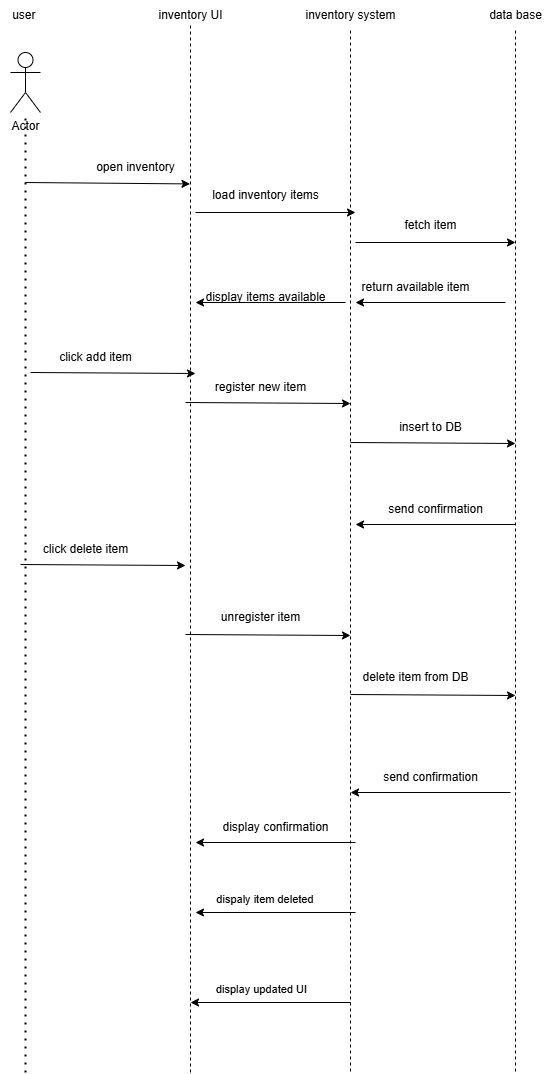

The diagram above was exported from draw.io. Its source (the exported page's mxGraphModel, read from the mxfile embedded in the PNG):
<mxGraphModel dx="1034" dy="574" grid="1" gridSize="10" guides="1" tooltips="1" connect="1" arrows="1" fold="1" page="1" pageScale="1" pageWidth="827" pageHeight="1169" math="0" shadow="0">
  <root>
    <mxCell id="0" />
    <mxCell id="1" parent="0" />
    <mxCell id="6x-5eYEEsyl2YXIPv84R-1" value="user&amp;nbsp;" style="text;html=1;align=center;verticalAlign=middle;resizable=0;points=[];autosize=1;strokeColor=none;fillColor=none;labelBackgroundColor=none;" parent="1" vertex="1">
      <mxGeometry x="45" y="38" width="50" height="30" as="geometry" />
    </mxCell>
    <mxCell id="6x-5eYEEsyl2YXIPv84R-2" value="inventory UI" style="text;html=1;align=center;verticalAlign=middle;resizable=0;points=[];autosize=1;strokeColor=none;fillColor=none;labelBackgroundColor=none;" parent="1" vertex="1">
      <mxGeometry x="190" y="38" width="90" height="30" as="geometry" />
    </mxCell>
    <mxCell id="6x-5eYEEsyl2YXIPv84R-14" style="edgeStyle=orthogonalEdgeStyle;rounded=0;orthogonalLoop=1;jettySize=auto;html=1;dashed=1;endArrow=none;startFill=0;labelBackgroundColor=none;fontColor=default;" parent="1" source="6x-5eYEEsyl2YXIPv84R-3" edge="1">
      <mxGeometry relative="1" as="geometry">
        <mxPoint x="395" y="1110" as="targetPoint" />
      </mxGeometry>
    </mxCell>
    <mxCell id="6x-5eYEEsyl2YXIPv84R-3" value="inventory system" style="text;html=1;align=center;verticalAlign=middle;resizable=0;points=[];autosize=1;strokeColor=none;fillColor=none;labelBackgroundColor=none;" parent="1" vertex="1">
      <mxGeometry x="340" y="38" width="110" height="30" as="geometry" />
    </mxCell>
    <mxCell id="6x-5eYEEsyl2YXIPv84R-15" style="edgeStyle=orthogonalEdgeStyle;rounded=0;orthogonalLoop=1;jettySize=auto;html=1;dashed=1;endArrow=none;startFill=0;labelBackgroundColor=none;fontColor=default;" parent="1" source="6x-5eYEEsyl2YXIPv84R-4" edge="1">
      <mxGeometry relative="1" as="geometry">
        <mxPoint x="560" y="1110" as="targetPoint" />
        <mxPoint x="560" y="130" as="sourcePoint" />
      </mxGeometry>
    </mxCell>
    <mxCell id="6x-5eYEEsyl2YXIPv84R-4" value="data base" style="text;html=1;align=center;verticalAlign=middle;resizable=0;points=[];autosize=1;strokeColor=none;fillColor=none;labelBackgroundColor=none;" parent="1" vertex="1">
      <mxGeometry x="520" y="38" width="80" height="30" as="geometry" />
    </mxCell>
    <mxCell id="6x-5eYEEsyl2YXIPv84R-5" value="Actor" style="shape=umlActor;verticalLabelPosition=bottom;verticalAlign=top;html=1;outlineConnect=0;fillStyle=solid;labelBackgroundColor=none;" parent="1" vertex="1">
      <mxGeometry x="55" y="90" width="30" height="60" as="geometry" />
    </mxCell>
    <mxCell id="6x-5eYEEsyl2YXIPv84R-6" value="" style="endArrow=none;dashed=1;html=1;dashPattern=1 3;strokeWidth=2;rounded=0;labelBackgroundColor=none;fontColor=default;" parent="1" target="6x-5eYEEsyl2YXIPv84R-5" edge="1">
      <mxGeometry width="50" height="50" relative="1" as="geometry">
        <mxPoint x="70" y="1110" as="sourcePoint" />
        <mxPoint x="270" y="240" as="targetPoint" />
      </mxGeometry>
    </mxCell>
    <mxCell id="6x-5eYEEsyl2YXIPv84R-7" value="" style="endArrow=classic;html=1;rounded=0;entryX=1.045;entryY=1.047;entryDx=0;entryDy=0;entryPerimeter=0;labelBackgroundColor=none;fontColor=default;" parent="1" target="6x-5eYEEsyl2YXIPv84R-8" edge="1">
      <mxGeometry width="50" height="50" relative="1" as="geometry">
        <mxPoint x="70" y="220" as="sourcePoint" />
        <mxPoint x="200" y="220" as="targetPoint" />
      </mxGeometry>
    </mxCell>
    <mxCell id="6x-5eYEEsyl2YXIPv84R-8" value="open inventory" style="text;html=1;align=center;verticalAlign=middle;resizable=0;points=[];autosize=1;strokeColor=none;fillColor=none;labelBackgroundColor=none;" parent="1" vertex="1">
      <mxGeometry x="130" y="190" width="100" height="30" as="geometry" />
    </mxCell>
    <mxCell id="6x-5eYEEsyl2YXIPv84R-11" value="" style="endArrow=none;dashed=1;html=1;rounded=0;labelBackgroundColor=none;fontColor=default;" parent="1" edge="1">
      <mxGeometry width="50" height="50" relative="1" as="geometry">
        <mxPoint x="235" y="1110" as="sourcePoint" />
        <mxPoint x="235" y="60" as="targetPoint" />
      </mxGeometry>
    </mxCell>
    <mxCell id="6x-5eYEEsyl2YXIPv84R-12" value="" style="endArrow=classic;html=1;rounded=0;labelBackgroundColor=none;fontColor=default;" parent="1" edge="1">
      <mxGeometry width="50" height="50" relative="1" as="geometry">
        <mxPoint x="240" y="250" as="sourcePoint" />
        <mxPoint x="400" y="250" as="targetPoint" />
      </mxGeometry>
    </mxCell>
    <mxCell id="6x-5eYEEsyl2YXIPv84R-13" value="load inventory items" style="text;html=1;align=center;verticalAlign=middle;resizable=0;points=[];autosize=1;strokeColor=none;fillColor=none;labelBackgroundColor=none;" parent="1" vertex="1">
      <mxGeometry x="245" y="218" width="130" height="30" as="geometry" />
    </mxCell>
    <mxCell id="6x-5eYEEsyl2YXIPv84R-16" value="" style="endArrow=classic;html=1;rounded=0;labelBackgroundColor=none;fontColor=default;" parent="1" edge="1">
      <mxGeometry width="50" height="50" relative="1" as="geometry">
        <mxPoint x="400" y="280" as="sourcePoint" />
        <mxPoint x="560" y="280" as="targetPoint" />
      </mxGeometry>
    </mxCell>
    <mxCell id="6x-5eYEEsyl2YXIPv84R-17" value="fetch item" style="text;html=1;align=center;verticalAlign=middle;resizable=0;points=[];autosize=1;strokeColor=none;fillColor=none;labelBackgroundColor=none;" parent="1" vertex="1">
      <mxGeometry x="435" y="248" width="80" height="30" as="geometry" />
    </mxCell>
    <mxCell id="6x-5eYEEsyl2YXIPv84R-18" value="" style="endArrow=classic;html=1;rounded=0;labelBackgroundColor=none;fontColor=default;" parent="1" edge="1">
      <mxGeometry width="50" height="50" relative="1" as="geometry">
        <mxPoint x="550" y="340" as="sourcePoint" />
        <mxPoint x="400" y="340" as="targetPoint" />
      </mxGeometry>
    </mxCell>
    <mxCell id="6x-5eYEEsyl2YXIPv84R-19" value="return available item" style="text;html=1;align=center;verticalAlign=middle;resizable=0;points=[];autosize=1;strokeColor=none;fillColor=none;labelBackgroundColor=none;" parent="1" vertex="1">
      <mxGeometry x="395" y="310" width="130" height="30" as="geometry" />
    </mxCell>
    <mxCell id="6x-5eYEEsyl2YXIPv84R-20" value="" style="endArrow=classic;html=1;rounded=0;labelBackgroundColor=none;fontColor=default;" parent="1" edge="1">
      <mxGeometry width="50" height="50" relative="1" as="geometry">
        <mxPoint x="390" y="340" as="sourcePoint" />
        <mxPoint x="240" y="340" as="targetPoint" />
      </mxGeometry>
    </mxCell>
    <mxCell id="6x-5eYEEsyl2YXIPv84R-21" value="display items available" style="text;html=1;align=center;verticalAlign=middle;resizable=0;points=[];autosize=1;strokeColor=none;fillColor=none;labelBackgroundColor=none;" parent="1" vertex="1">
      <mxGeometry x="240" y="320" width="140" height="30" as="geometry" />
    </mxCell>
    <mxCell id="6x-5eYEEsyl2YXIPv84R-22" value="" style="endArrow=classic;html=1;rounded=0;entryX=1.045;entryY=1.047;entryDx=0;entryDy=0;entryPerimeter=0;labelBackgroundColor=none;fontColor=default;" parent="1" edge="1">
      <mxGeometry width="50" height="50" relative="1" as="geometry">
        <mxPoint x="75" y="410" as="sourcePoint" />
        <mxPoint x="240" y="411" as="targetPoint" />
      </mxGeometry>
    </mxCell>
    <mxCell id="6x-5eYEEsyl2YXIPv84R-23" value="click add item" style="text;html=1;align=center;verticalAlign=middle;resizable=0;points=[];autosize=1;strokeColor=none;fillColor=none;labelBackgroundColor=none;" parent="1" vertex="1">
      <mxGeometry x="90" y="380" width="100" height="30" as="geometry" />
    </mxCell>
    <mxCell id="6x-5eYEEsyl2YXIPv84R-25" value="" style="endArrow=classic;html=1;rounded=0;entryX=1.045;entryY=1.047;entryDx=0;entryDy=0;entryPerimeter=0;labelBackgroundColor=none;fontColor=default;" parent="1" edge="1">
      <mxGeometry width="50" height="50" relative="1" as="geometry">
        <mxPoint x="230" y="440" as="sourcePoint" />
        <mxPoint x="395" y="441" as="targetPoint" />
      </mxGeometry>
    </mxCell>
    <mxCell id="6x-5eYEEsyl2YXIPv84R-26" value="register new item" style="text;html=1;align=center;verticalAlign=middle;resizable=0;points=[];autosize=1;strokeColor=none;fillColor=none;labelBackgroundColor=none;" parent="1" vertex="1">
      <mxGeometry x="250" y="410" width="110" height="30" as="geometry" />
    </mxCell>
    <mxCell id="6x-5eYEEsyl2YXIPv84R-27" value="" style="endArrow=classic;html=1;rounded=0;entryX=1.045;entryY=1.047;entryDx=0;entryDy=0;entryPerimeter=0;labelBackgroundColor=none;fontColor=default;" parent="1" edge="1">
      <mxGeometry width="50" height="50" relative="1" as="geometry">
        <mxPoint x="395" y="480" as="sourcePoint" />
        <mxPoint x="560" y="481" as="targetPoint" />
      </mxGeometry>
    </mxCell>
    <mxCell id="6x-5eYEEsyl2YXIPv84R-28" value="insert to DB" style="text;html=1;align=center;verticalAlign=middle;resizable=0;points=[];autosize=1;strokeColor=none;fillColor=none;labelBackgroundColor=none;" parent="1" vertex="1">
      <mxGeometry x="430" y="450" width="90" height="30" as="geometry" />
    </mxCell>
    <mxCell id="6x-5eYEEsyl2YXIPv84R-29" value="" style="endArrow=classic;html=1;rounded=0;labelBackgroundColor=none;fontColor=default;" parent="1" edge="1">
      <mxGeometry width="50" height="50" relative="1" as="geometry">
        <mxPoint x="560" y="562" as="sourcePoint" />
        <mxPoint x="400" y="562" as="targetPoint" />
      </mxGeometry>
    </mxCell>
    <mxCell id="6x-5eYEEsyl2YXIPv84R-30" value="send confirmation" style="text;html=1;align=center;verticalAlign=middle;resizable=0;points=[];autosize=1;strokeColor=none;fillColor=none;labelBackgroundColor=none;" parent="1" vertex="1">
      <mxGeometry x="420" y="532" width="120" height="30" as="geometry" />
    </mxCell>
    <mxCell id="6x-5eYEEsyl2YXIPv84R-32" value="" style="endArrow=classic;html=1;rounded=0;labelBackgroundColor=none;fontColor=default;" parent="1" edge="1">
      <mxGeometry width="50" height="50" relative="1" as="geometry">
        <mxPoint x="400" y="880" as="sourcePoint" />
        <mxPoint x="240" y="880" as="targetPoint" />
      </mxGeometry>
    </mxCell>
    <mxCell id="6x-5eYEEsyl2YXIPv84R-33" value="display confirmation" style="text;html=1;align=center;verticalAlign=middle;resizable=0;points=[];autosize=1;strokeColor=none;fillColor=none;labelBackgroundColor=none;" parent="1" vertex="1">
      <mxGeometry x="255" y="850" width="130" height="30" as="geometry" />
    </mxCell>
    <mxCell id="6x-5eYEEsyl2YXIPv84R-35" value="" style="endArrow=classic;html=1;rounded=0;labelBackgroundColor=none;fontColor=default;" parent="1" edge="1">
      <mxGeometry width="50" height="50" relative="1" as="geometry">
        <mxPoint x="400" y="950" as="sourcePoint" />
        <mxPoint x="240" y="950" as="targetPoint" />
      </mxGeometry>
    </mxCell>
    <mxCell id="6x-5eYEEsyl2YXIPv84R-36" value="dispaly item deleted&amp;nbsp;" style="edgeLabel;html=1;align=center;verticalAlign=middle;resizable=0;points=[];labelBackgroundColor=none;" parent="6x-5eYEEsyl2YXIPv84R-35" vertex="1" connectable="0">
      <mxGeometry x="0.1227" y="-14" relative="1" as="geometry">
        <mxPoint as="offset" />
      </mxGeometry>
    </mxCell>
    <mxCell id="6x-5eYEEsyl2YXIPv84R-37" value="" style="endArrow=classic;html=1;rounded=0;entryX=1.045;entryY=1.047;entryDx=0;entryDy=0;entryPerimeter=0;labelBackgroundColor=none;fontColor=default;" parent="1" edge="1">
      <mxGeometry width="50" height="50" relative="1" as="geometry">
        <mxPoint x="65" y="602" as="sourcePoint" />
        <mxPoint x="230" y="603" as="targetPoint" />
      </mxGeometry>
    </mxCell>
    <mxCell id="6x-5eYEEsyl2YXIPv84R-38" value="click delete item" style="text;html=1;align=center;verticalAlign=middle;resizable=0;points=[];autosize=1;strokeColor=none;fillColor=none;labelBackgroundColor=none;" parent="1" vertex="1">
      <mxGeometry x="75" y="572" width="110" height="30" as="geometry" />
    </mxCell>
    <mxCell id="6x-5eYEEsyl2YXIPv84R-39" value="" style="endArrow=classic;html=1;rounded=0;entryX=1.045;entryY=1.047;entryDx=0;entryDy=0;entryPerimeter=0;labelBackgroundColor=none;fontColor=default;" parent="1" edge="1">
      <mxGeometry width="50" height="50" relative="1" as="geometry">
        <mxPoint x="230" y="672" as="sourcePoint" />
        <mxPoint x="395" y="673" as="targetPoint" />
      </mxGeometry>
    </mxCell>
    <mxCell id="6x-5eYEEsyl2YXIPv84R-40" value="unregister item" style="text;html=1;align=center;verticalAlign=middle;resizable=0;points=[];autosize=1;strokeColor=none;fillColor=none;labelBackgroundColor=none;" parent="1" vertex="1">
      <mxGeometry x="255" y="640" width="100" height="30" as="geometry" />
    </mxCell>
    <mxCell id="6x-5eYEEsyl2YXIPv84R-42" value="" style="endArrow=classic;html=1;rounded=0;entryX=1.045;entryY=1.047;entryDx=0;entryDy=0;entryPerimeter=0;labelBackgroundColor=none;fontColor=default;" parent="1" edge="1">
      <mxGeometry width="50" height="50" relative="1" as="geometry">
        <mxPoint x="395" y="732" as="sourcePoint" />
        <mxPoint x="560" y="733" as="targetPoint" />
      </mxGeometry>
    </mxCell>
    <mxCell id="6x-5eYEEsyl2YXIPv84R-43" value="delete item from DB" style="text;html=1;align=center;verticalAlign=middle;resizable=0;points=[];autosize=1;strokeColor=none;fillColor=none;labelBackgroundColor=none;" parent="1" vertex="1">
      <mxGeometry x="395" y="700" width="130" height="30" as="geometry" />
    </mxCell>
    <mxCell id="6x-5eYEEsyl2YXIPv84R-44" value="" style="endArrow=classic;html=1;rounded=0;labelBackgroundColor=none;fontColor=default;" parent="1" edge="1">
      <mxGeometry width="50" height="50" relative="1" as="geometry">
        <mxPoint x="555" y="830" as="sourcePoint" />
        <mxPoint x="395" y="830" as="targetPoint" />
      </mxGeometry>
    </mxCell>
    <mxCell id="6x-5eYEEsyl2YXIPv84R-45" value="send confirmation" style="text;html=1;align=center;verticalAlign=middle;resizable=0;points=[];autosize=1;strokeColor=none;fillColor=none;labelBackgroundColor=none;" parent="1" vertex="1">
      <mxGeometry x="415" y="800" width="120" height="30" as="geometry" />
    </mxCell>
    <mxCell id="6x-5eYEEsyl2YXIPv84R-46" value="" style="endArrow=classic;html=1;rounded=0;labelBackgroundColor=none;fontColor=default;" parent="1" edge="1">
      <mxGeometry width="50" height="50" relative="1" as="geometry">
        <mxPoint x="395" y="1040" as="sourcePoint" />
        <mxPoint x="235" y="1040" as="targetPoint" />
      </mxGeometry>
    </mxCell>
    <mxCell id="6x-5eYEEsyl2YXIPv84R-47" value="display updated UI" style="edgeLabel;html=1;align=center;verticalAlign=middle;resizable=0;points=[];labelBackgroundColor=none;" parent="6x-5eYEEsyl2YXIPv84R-46" vertex="1" connectable="0">
      <mxGeometry x="0.1227" y="-14" relative="1" as="geometry">
        <mxPoint as="offset" />
      </mxGeometry>
    </mxCell>
  </root>
</mxGraphModel>